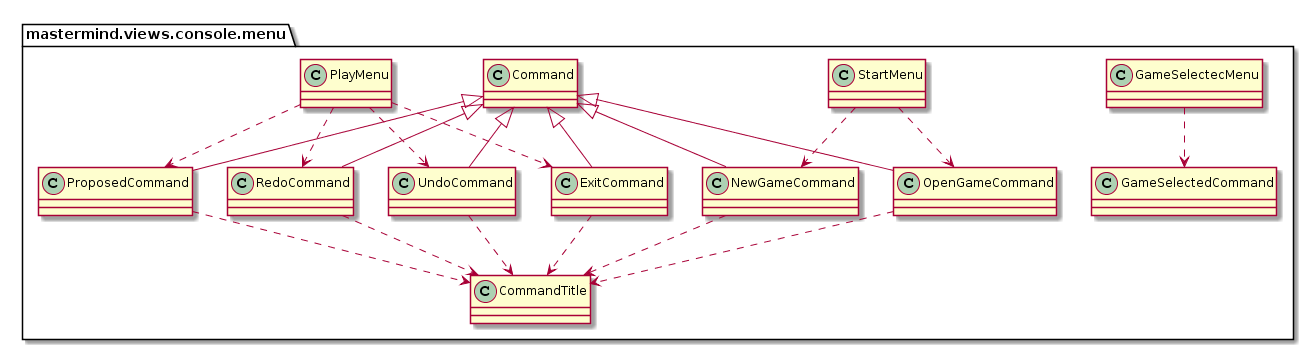

The diagram above was rendered by PlantUML. Its source (embedded in the PNG):
@startuml
package mastermind.views.console.menu <<Folder>>{

Command <|--  ExitCommand
Command <|-- NewGameCommand
Command <|--  OpenGameCommand
Command <|--  ProposedCommand
Command <|--  RedoCommand
Command <|--  UndoCommand

ExitCommand ..> CommandTitle
NewGameCommand ..> CommandTitle
OpenGameCommand ..> CommandTitle
ProposedCommand ..> CommandTitle
RedoCommand ..> CommandTitle
UndoCommand ..> CommandTitle

GameSelectecMenu ..> GameSelectedCommand
PlayMenu ..> ExitCommand
PlayMenu ..> RedoCommand
PlayMenu ..> UndoCommand
PlayMenu ..> ProposedCommand

StartMenu ..> NewGameCommand
StartMenu ..> OpenGameCommand
class CommandTitle
}
@enduml